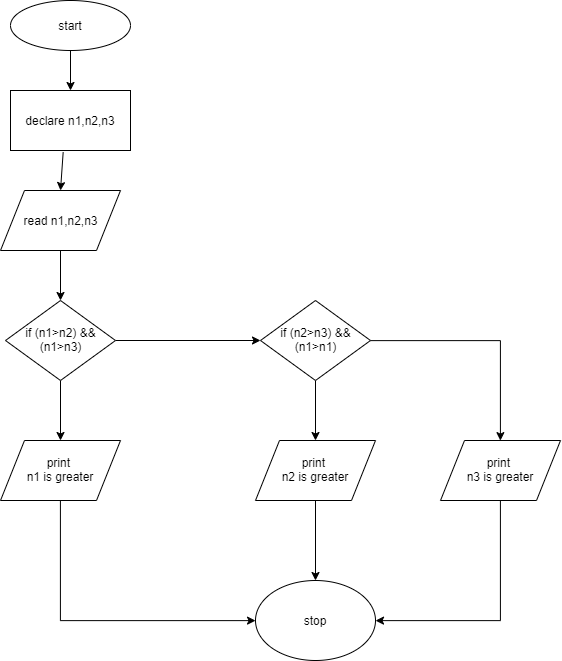

The diagram above was exported from draw.io. Its source (the exported page's mxGraphModel, read from the mxfile embedded in the PNG):
<mxGraphModel dx="218" dy="65" grid="1" gridSize="10" guides="1" tooltips="1" connect="1" arrows="1" fold="1" page="1" pageScale="1" pageWidth="850" pageHeight="1100" math="0" shadow="0">
  <root>
    <mxCell id="0" />
    <mxCell id="1" parent="0" />
    <mxCell id="QJ_87m1N6h4m2h0qeTTS-1" value="start" style="ellipse;whiteSpace=wrap;html=1;" vertex="1" parent="1">
      <mxGeometry x="350" y="50" width="120" height="50" as="geometry" />
    </mxCell>
    <mxCell id="QJ_87m1N6h4m2h0qeTTS-2" value="declare n1,n2,n3" style="rounded=0;whiteSpace=wrap;html=1;" vertex="1" parent="1">
      <mxGeometry x="350" y="140" width="120" height="60" as="geometry" />
    </mxCell>
    <mxCell id="QJ_87m1N6h4m2h0qeTTS-10" value="" style="edgeStyle=orthogonalEdgeStyle;rounded=0;orthogonalLoop=1;jettySize=auto;html=1;" edge="1" parent="1" source="QJ_87m1N6h4m2h0qeTTS-3" target="QJ_87m1N6h4m2h0qeTTS-4">
      <mxGeometry relative="1" as="geometry" />
    </mxCell>
    <mxCell id="QJ_87m1N6h4m2h0qeTTS-3" value="read n1,n2,n3" style="shape=parallelogram;perimeter=parallelogramPerimeter;whiteSpace=wrap;html=1;" vertex="1" parent="1">
      <mxGeometry x="340" y="240" width="120" height="60" as="geometry" />
    </mxCell>
    <mxCell id="QJ_87m1N6h4m2h0qeTTS-11" value="" style="edgeStyle=orthogonalEdgeStyle;rounded=0;orthogonalLoop=1;jettySize=auto;html=1;" edge="1" parent="1" source="QJ_87m1N6h4m2h0qeTTS-4" target="QJ_87m1N6h4m2h0qeTTS-5">
      <mxGeometry relative="1" as="geometry" />
    </mxCell>
    <mxCell id="QJ_87m1N6h4m2h0qeTTS-13" value="" style="edgeStyle=orthogonalEdgeStyle;rounded=0;orthogonalLoop=1;jettySize=auto;html=1;" edge="1" parent="1" source="QJ_87m1N6h4m2h0qeTTS-4" target="QJ_87m1N6h4m2h0qeTTS-12">
      <mxGeometry relative="1" as="geometry" />
    </mxCell>
    <mxCell id="QJ_87m1N6h4m2h0qeTTS-4" value="if (n1&amp;gt;n2) &amp;amp;&amp;amp;&lt;br&gt;(n1&amp;gt;n3)" style="rhombus;whiteSpace=wrap;html=1;" vertex="1" parent="1">
      <mxGeometry x="345" y="350" width="110" height="80" as="geometry" />
    </mxCell>
    <mxCell id="QJ_87m1N6h4m2h0qeTTS-14" value="" style="edgeStyle=orthogonalEdgeStyle;rounded=0;orthogonalLoop=1;jettySize=auto;html=1;" edge="1" parent="1" source="QJ_87m1N6h4m2h0qeTTS-12" target="QJ_87m1N6h4m2h0qeTTS-6">
      <mxGeometry relative="1" as="geometry" />
    </mxCell>
    <mxCell id="QJ_87m1N6h4m2h0qeTTS-17" value="" style="edgeStyle=orthogonalEdgeStyle;rounded=0;orthogonalLoop=1;jettySize=auto;html=1;entryX=0.5;entryY=0;entryDx=0;entryDy=0;" edge="1" parent="1" source="QJ_87m1N6h4m2h0qeTTS-12" target="QJ_87m1N6h4m2h0qeTTS-15">
      <mxGeometry relative="1" as="geometry">
        <mxPoint x="760" y="390" as="targetPoint" />
      </mxGeometry>
    </mxCell>
    <mxCell id="QJ_87m1N6h4m2h0qeTTS-12" value="&lt;span style=&quot;white-space: normal&quot;&gt;if (n2&amp;gt;n3) &amp;amp;&amp;amp;&lt;/span&gt;&lt;br style=&quot;white-space: normal&quot;&gt;&lt;span style=&quot;white-space: normal&quot;&gt;(n1&amp;gt;n1)&lt;/span&gt;" style="rhombus;whiteSpace=wrap;html=1;" vertex="1" parent="1">
      <mxGeometry x="600" y="350" width="110" height="80" as="geometry" />
    </mxCell>
    <mxCell id="QJ_87m1N6h4m2h0qeTTS-5" value="print&amp;nbsp;&lt;br&gt;n1 is greater" style="shape=parallelogram;perimeter=parallelogramPerimeter;whiteSpace=wrap;html=1;" vertex="1" parent="1">
      <mxGeometry x="340" y="490" width="120" height="60" as="geometry" />
    </mxCell>
    <mxCell id="QJ_87m1N6h4m2h0qeTTS-20" value="" style="edgeStyle=orthogonalEdgeStyle;rounded=0;orthogonalLoop=1;jettySize=auto;html=1;" edge="1" parent="1" source="QJ_87m1N6h4m2h0qeTTS-6" target="QJ_87m1N6h4m2h0qeTTS-18">
      <mxGeometry relative="1" as="geometry" />
    </mxCell>
    <mxCell id="QJ_87m1N6h4m2h0qeTTS-6" value="&lt;span style=&quot;white-space: normal&quot;&gt;print&amp;nbsp;&lt;/span&gt;&lt;br style=&quot;white-space: normal&quot;&gt;&lt;span style=&quot;white-space: normal&quot;&gt;n2 is greater&lt;/span&gt;" style="shape=parallelogram;perimeter=parallelogramPerimeter;whiteSpace=wrap;html=1;" vertex="1" parent="1">
      <mxGeometry x="595" y="490" width="120" height="60" as="geometry" />
    </mxCell>
    <mxCell id="QJ_87m1N6h4m2h0qeTTS-8" value="" style="endArrow=classic;html=1;entryX=0.5;entryY=0;entryDx=0;entryDy=0;exitX=0.5;exitY=1;exitDx=0;exitDy=0;" edge="1" parent="1" source="QJ_87m1N6h4m2h0qeTTS-1" target="QJ_87m1N6h4m2h0qeTTS-2">
      <mxGeometry width="50" height="50" relative="1" as="geometry">
        <mxPoint x="340" y="620" as="sourcePoint" />
        <mxPoint x="390" y="570" as="targetPoint" />
      </mxGeometry>
    </mxCell>
    <mxCell id="QJ_87m1N6h4m2h0qeTTS-9" value="" style="endArrow=classic;html=1;entryX=0.5;entryY=0;entryDx=0;entryDy=0;exitX=0.439;exitY=1.027;exitDx=0;exitDy=0;exitPerimeter=0;" edge="1" parent="1" source="QJ_87m1N6h4m2h0qeTTS-2" target="QJ_87m1N6h4m2h0qeTTS-3">
      <mxGeometry width="50" height="50" relative="1" as="geometry">
        <mxPoint x="420" y="110" as="sourcePoint" />
        <mxPoint x="420" y="150" as="targetPoint" />
      </mxGeometry>
    </mxCell>
    <mxCell id="QJ_87m1N6h4m2h0qeTTS-15" value="&lt;span style=&quot;white-space: normal&quot;&gt;print&amp;nbsp;&lt;/span&gt;&lt;br style=&quot;white-space: normal&quot;&gt;&lt;span style=&quot;white-space: normal&quot;&gt;n3 is greater&lt;/span&gt;" style="shape=parallelogram;perimeter=parallelogramPerimeter;whiteSpace=wrap;html=1;" vertex="1" parent="1">
      <mxGeometry x="780.0094604492188" y="490" width="120" height="60" as="geometry" />
    </mxCell>
    <mxCell id="QJ_87m1N6h4m2h0qeTTS-18" value="stop" style="ellipse;whiteSpace=wrap;html=1;" vertex="1" parent="1">
      <mxGeometry x="595" y="630" width="120" height="80" as="geometry" />
    </mxCell>
    <mxCell id="QJ_87m1N6h4m2h0qeTTS-24" value="" style="edgeStyle=orthogonalEdgeStyle;rounded=0;orthogonalLoop=1;jettySize=auto;html=1;entryX=0;entryY=0.5;entryDx=0;entryDy=0;exitX=0.5;exitY=1;exitDx=0;exitDy=0;" edge="1" parent="1" source="QJ_87m1N6h4m2h0qeTTS-5" target="QJ_87m1N6h4m2h0qeTTS-18">
      <mxGeometry relative="1" as="geometry">
        <mxPoint x="665" y="560" as="sourcePoint" />
        <mxPoint x="665" y="640" as="targetPoint" />
      </mxGeometry>
    </mxCell>
    <mxCell id="QJ_87m1N6h4m2h0qeTTS-25" value="" style="edgeStyle=orthogonalEdgeStyle;rounded=0;orthogonalLoop=1;jettySize=auto;html=1;entryX=1;entryY=0.5;entryDx=0;entryDy=0;exitX=0.5;exitY=1;exitDx=0;exitDy=0;" edge="1" parent="1" source="QJ_87m1N6h4m2h0qeTTS-15" target="QJ_87m1N6h4m2h0qeTTS-18">
      <mxGeometry relative="1" as="geometry">
        <mxPoint x="720" y="570" as="sourcePoint" />
        <mxPoint x="850" y="690" as="targetPoint" />
      </mxGeometry>
    </mxCell>
  </root>
</mxGraphModel>